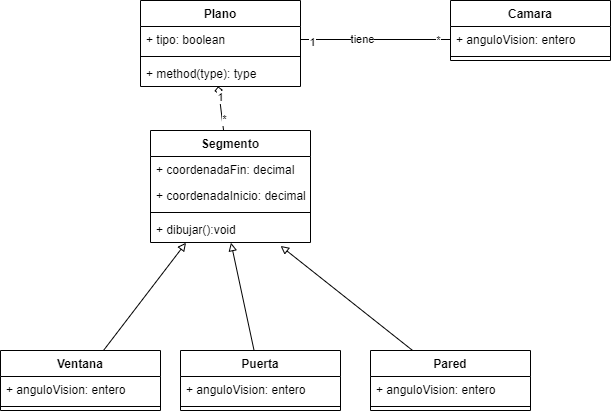

The diagram above was exported from draw.io. Its source (the exported page's mxGraphModel, read from the mxfile embedded in the PNG):
<mxGraphModel dx="1240" dy="689" grid="1" gridSize="10" guides="1" tooltips="1" connect="1" arrows="1" fold="1" page="1" pageScale="1" pageWidth="827" pageHeight="1169" math="0" shadow="0">
  <root>
    <mxCell id="0" />
    <mxCell id="1" parent="0" />
    <mxCell id="HeDPjZSsLFuJGXaqcm1Q-1" value="Plano" style="swimlane;fontStyle=1;align=center;verticalAlign=top;childLayout=stackLayout;horizontal=1;startSize=26;horizontalStack=0;resizeParent=1;resizeParentMax=0;resizeLast=0;collapsible=1;marginBottom=0;" parent="1" vertex="1">
      <mxGeometry x="220" y="40" width="160" height="86" as="geometry" />
    </mxCell>
    <mxCell id="HeDPjZSsLFuJGXaqcm1Q-2" value="+ tipo: boolean" style="text;strokeColor=none;fillColor=none;align=left;verticalAlign=top;spacingLeft=4;spacingRight=4;overflow=hidden;rotatable=0;points=[[0,0.5],[1,0.5]];portConstraint=eastwest;" parent="HeDPjZSsLFuJGXaqcm1Q-1" vertex="1">
      <mxGeometry y="26" width="160" height="26" as="geometry" />
    </mxCell>
    <mxCell id="HeDPjZSsLFuJGXaqcm1Q-3" value="" style="line;strokeWidth=1;fillColor=none;align=left;verticalAlign=middle;spacingTop=-1;spacingLeft=3;spacingRight=3;rotatable=0;labelPosition=right;points=[];portConstraint=eastwest;" parent="HeDPjZSsLFuJGXaqcm1Q-1" vertex="1">
      <mxGeometry y="52" width="160" height="8" as="geometry" />
    </mxCell>
    <mxCell id="HeDPjZSsLFuJGXaqcm1Q-4" value="+ method(type): type" style="text;strokeColor=none;fillColor=none;align=left;verticalAlign=top;spacingLeft=4;spacingRight=4;overflow=hidden;rotatable=0;points=[[0,0.5],[1,0.5]];portConstraint=eastwest;" parent="HeDPjZSsLFuJGXaqcm1Q-1" vertex="1">
      <mxGeometry y="60" width="160" height="26" as="geometry" />
    </mxCell>
    <mxCell id="HeDPjZSsLFuJGXaqcm1Q-5" value="Camara" style="swimlane;fontStyle=1;align=center;verticalAlign=top;childLayout=stackLayout;horizontal=1;startSize=26;horizontalStack=0;resizeParent=1;resizeParentMax=0;resizeLast=0;collapsible=1;marginBottom=0;" parent="1" vertex="1">
      <mxGeometry x="530" y="40" width="160" height="60" as="geometry" />
    </mxCell>
    <mxCell id="HeDPjZSsLFuJGXaqcm1Q-6" value="+ anguloVision: entero" style="text;strokeColor=none;fillColor=none;align=left;verticalAlign=top;spacingLeft=4;spacingRight=4;overflow=hidden;rotatable=0;points=[[0,0.5],[1,0.5]];portConstraint=eastwest;" parent="HeDPjZSsLFuJGXaqcm1Q-5" vertex="1">
      <mxGeometry y="26" width="160" height="26" as="geometry" />
    </mxCell>
    <mxCell id="HeDPjZSsLFuJGXaqcm1Q-7" value="" style="line;strokeWidth=1;fillColor=none;align=left;verticalAlign=middle;spacingTop=-1;spacingLeft=3;spacingRight=3;rotatable=0;labelPosition=right;points=[];portConstraint=eastwest;" parent="HeDPjZSsLFuJGXaqcm1Q-5" vertex="1">
      <mxGeometry y="52" width="160" height="8" as="geometry" />
    </mxCell>
    <mxCell id="HeDPjZSsLFuJGXaqcm1Q-8" style="edgeStyle=orthogonalEdgeStyle;rounded=0;orthogonalLoop=1;jettySize=auto;html=1;entryX=0;entryY=0.5;entryDx=0;entryDy=0;endArrow=none;endFill=0;" parent="1" source="HeDPjZSsLFuJGXaqcm1Q-2" target="HeDPjZSsLFuJGXaqcm1Q-6" edge="1">
      <mxGeometry relative="1" as="geometry" />
    </mxCell>
    <mxCell id="HeDPjZSsLFuJGXaqcm1Q-9" value="1" style="edgeLabel;html=1;align=center;verticalAlign=middle;resizable=0;points=[];" parent="HeDPjZSsLFuJGXaqcm1Q-8" vertex="1" connectable="0">
      <mxGeometry x="-0.8427" y="-2" relative="1" as="geometry">
        <mxPoint as="offset" />
      </mxGeometry>
    </mxCell>
    <mxCell id="HeDPjZSsLFuJGXaqcm1Q-10" value="*" style="edgeLabel;html=1;align=center;verticalAlign=middle;resizable=0;points=[];" parent="HeDPjZSsLFuJGXaqcm1Q-8" vertex="1" connectable="0">
      <mxGeometry x="0.824" relative="1" as="geometry">
        <mxPoint as="offset" />
      </mxGeometry>
    </mxCell>
    <mxCell id="HeDPjZSsLFuJGXaqcm1Q-11" value="tiene" style="edgeLabel;html=1;align=center;verticalAlign=middle;resizable=0;points=[];" parent="HeDPjZSsLFuJGXaqcm1Q-8" vertex="1" connectable="0">
      <mxGeometry x="-0.176" y="1" relative="1" as="geometry">
        <mxPoint as="offset" />
      </mxGeometry>
    </mxCell>
    <mxCell id="HeDPjZSsLFuJGXaqcm1Q-12" style="rounded=0;orthogonalLoop=1;jettySize=auto;html=1;entryX=0.485;entryY=0.992;entryDx=0;entryDy=0;entryPerimeter=0;endArrow=diamond;endFill=0;" parent="1" source="HeDPjZSsLFuJGXaqcm1Q-15" target="HeDPjZSsLFuJGXaqcm1Q-4" edge="1">
      <mxGeometry relative="1" as="geometry" />
    </mxCell>
    <mxCell id="HeDPjZSsLFuJGXaqcm1Q-13" value="1" style="edgeLabel;html=1;align=center;verticalAlign=middle;resizable=0;points=[];" parent="HeDPjZSsLFuJGXaqcm1Q-12" vertex="1" connectable="0">
      <mxGeometry x="0.5276" relative="1" as="geometry">
        <mxPoint as="offset" />
      </mxGeometry>
    </mxCell>
    <mxCell id="HeDPjZSsLFuJGXaqcm1Q-14" value="*" style="edgeLabel;html=1;align=center;verticalAlign=middle;resizable=0;points=[];" parent="HeDPjZSsLFuJGXaqcm1Q-12" vertex="1" connectable="0">
      <mxGeometry x="-0.5077" y="-2" relative="1" as="geometry">
        <mxPoint as="offset" />
      </mxGeometry>
    </mxCell>
    <mxCell id="HeDPjZSsLFuJGXaqcm1Q-15" value="Segmento" style="swimlane;fontStyle=1;align=center;verticalAlign=top;childLayout=stackLayout;horizontal=1;startSize=26;horizontalStack=0;resizeParent=1;resizeParentMax=0;resizeLast=0;collapsible=1;marginBottom=0;" parent="1" vertex="1">
      <mxGeometry x="230" y="170" width="160" height="112" as="geometry" />
    </mxCell>
    <mxCell id="HeDPjZSsLFuJGXaqcm1Q-16" value="+ coordenadaFin: decimal" style="text;strokeColor=none;fillColor=none;align=left;verticalAlign=top;spacingLeft=4;spacingRight=4;overflow=hidden;rotatable=0;points=[[0,0.5],[1,0.5]];portConstraint=eastwest;" parent="HeDPjZSsLFuJGXaqcm1Q-15" vertex="1">
      <mxGeometry y="26" width="160" height="26" as="geometry" />
    </mxCell>
    <mxCell id="HeDPjZSsLFuJGXaqcm1Q-17" value="+ coordenadaInicio: decimal" style="text;strokeColor=none;fillColor=none;align=left;verticalAlign=top;spacingLeft=4;spacingRight=4;overflow=hidden;rotatable=0;points=[[0,0.5],[1,0.5]];portConstraint=eastwest;" parent="HeDPjZSsLFuJGXaqcm1Q-15" vertex="1">
      <mxGeometry y="52" width="160" height="26" as="geometry" />
    </mxCell>
    <mxCell id="HeDPjZSsLFuJGXaqcm1Q-18" value="" style="line;strokeWidth=1;fillColor=none;align=left;verticalAlign=middle;spacingTop=-1;spacingLeft=3;spacingRight=3;rotatable=0;labelPosition=right;points=[];portConstraint=eastwest;" parent="HeDPjZSsLFuJGXaqcm1Q-15" vertex="1">
      <mxGeometry y="78" width="160" height="8" as="geometry" />
    </mxCell>
    <mxCell id="HeDPjZSsLFuJGXaqcm1Q-19" value="+ dibujar():void" style="text;strokeColor=none;fillColor=none;align=left;verticalAlign=top;spacingLeft=4;spacingRight=4;overflow=hidden;rotatable=0;points=[[0,0.5],[1,0.5]];portConstraint=eastwest;" parent="HeDPjZSsLFuJGXaqcm1Q-15" vertex="1">
      <mxGeometry y="86" width="160" height="26" as="geometry" />
    </mxCell>
    <mxCell id="HeDPjZSsLFuJGXaqcm1Q-20" style="edgeStyle=none;rounded=0;orthogonalLoop=1;jettySize=auto;html=1;endArrow=block;endFill=0;entryX=0.222;entryY=1.008;entryDx=0;entryDy=0;entryPerimeter=0;" parent="1" source="HeDPjZSsLFuJGXaqcm1Q-21" target="HeDPjZSsLFuJGXaqcm1Q-19" edge="1">
      <mxGeometry relative="1" as="geometry">
        <mxPoint x="290" y="240" as="targetPoint" />
      </mxGeometry>
    </mxCell>
    <mxCell id="HeDPjZSsLFuJGXaqcm1Q-21" value="Ventana" style="swimlane;fontStyle=1;align=center;verticalAlign=top;childLayout=stackLayout;horizontal=1;startSize=26;horizontalStack=0;resizeParent=1;resizeParentMax=0;resizeLast=0;collapsible=1;marginBottom=0;" parent="1" vertex="1">
      <mxGeometry x="80" y="390" width="160" height="60" as="geometry" />
    </mxCell>
    <mxCell id="HeDPjZSsLFuJGXaqcm1Q-22" value="+ anguloVision: entero" style="text;strokeColor=none;fillColor=none;align=left;verticalAlign=top;spacingLeft=4;spacingRight=4;overflow=hidden;rotatable=0;points=[[0,0.5],[1,0.5]];portConstraint=eastwest;" parent="HeDPjZSsLFuJGXaqcm1Q-21" vertex="1">
      <mxGeometry y="26" width="160" height="26" as="geometry" />
    </mxCell>
    <mxCell id="HeDPjZSsLFuJGXaqcm1Q-23" value="" style="line;strokeWidth=1;fillColor=none;align=left;verticalAlign=middle;spacingTop=-1;spacingLeft=3;spacingRight=3;rotatable=0;labelPosition=right;points=[];portConstraint=eastwest;" parent="HeDPjZSsLFuJGXaqcm1Q-21" vertex="1">
      <mxGeometry y="52" width="160" height="8" as="geometry" />
    </mxCell>
    <mxCell id="HeDPjZSsLFuJGXaqcm1Q-24" style="edgeStyle=none;rounded=0;orthogonalLoop=1;jettySize=auto;html=1;entryX=0.503;entryY=1.008;entryDx=0;entryDy=0;entryPerimeter=0;endArrow=block;endFill=0;" parent="1" source="HeDPjZSsLFuJGXaqcm1Q-25" target="HeDPjZSsLFuJGXaqcm1Q-19" edge="1">
      <mxGeometry relative="1" as="geometry" />
    </mxCell>
    <mxCell id="HeDPjZSsLFuJGXaqcm1Q-25" value="Puerta" style="swimlane;fontStyle=1;align=center;verticalAlign=top;childLayout=stackLayout;horizontal=1;startSize=26;horizontalStack=0;resizeParent=1;resizeParentMax=0;resizeLast=0;collapsible=1;marginBottom=0;" parent="1" vertex="1">
      <mxGeometry x="260" y="390" width="160" height="60" as="geometry" />
    </mxCell>
    <mxCell id="HeDPjZSsLFuJGXaqcm1Q-26" value="+ anguloVision: entero" style="text;strokeColor=none;fillColor=none;align=left;verticalAlign=top;spacingLeft=4;spacingRight=4;overflow=hidden;rotatable=0;points=[[0,0.5],[1,0.5]];portConstraint=eastwest;" parent="HeDPjZSsLFuJGXaqcm1Q-25" vertex="1">
      <mxGeometry y="26" width="160" height="26" as="geometry" />
    </mxCell>
    <mxCell id="HeDPjZSsLFuJGXaqcm1Q-27" value="" style="line;strokeWidth=1;fillColor=none;align=left;verticalAlign=middle;spacingTop=-1;spacingLeft=3;spacingRight=3;rotatable=0;labelPosition=right;points=[];portConstraint=eastwest;" parent="HeDPjZSsLFuJGXaqcm1Q-25" vertex="1">
      <mxGeometry y="52" width="160" height="8" as="geometry" />
    </mxCell>
    <mxCell id="HeDPjZSsLFuJGXaqcm1Q-28" style="edgeStyle=none;rounded=0;orthogonalLoop=1;jettySize=auto;html=1;endArrow=block;endFill=0;entryX=0.813;entryY=1.131;entryDx=0;entryDy=0;entryPerimeter=0;" parent="1" source="HeDPjZSsLFuJGXaqcm1Q-29" target="HeDPjZSsLFuJGXaqcm1Q-19" edge="1">
      <mxGeometry relative="1" as="geometry" />
    </mxCell>
    <mxCell id="HeDPjZSsLFuJGXaqcm1Q-29" value="Pared" style="swimlane;fontStyle=1;align=center;verticalAlign=top;childLayout=stackLayout;horizontal=1;startSize=26;horizontalStack=0;resizeParent=1;resizeParentMax=0;resizeLast=0;collapsible=1;marginBottom=0;" parent="1" vertex="1">
      <mxGeometry x="450" y="390" width="160" height="60" as="geometry" />
    </mxCell>
    <mxCell id="HeDPjZSsLFuJGXaqcm1Q-30" value="+ anguloVision: entero" style="text;strokeColor=none;fillColor=none;align=left;verticalAlign=top;spacingLeft=4;spacingRight=4;overflow=hidden;rotatable=0;points=[[0,0.5],[1,0.5]];portConstraint=eastwest;" parent="HeDPjZSsLFuJGXaqcm1Q-29" vertex="1">
      <mxGeometry y="26" width="160" height="26" as="geometry" />
    </mxCell>
    <mxCell id="HeDPjZSsLFuJGXaqcm1Q-31" value="" style="line;strokeWidth=1;fillColor=none;align=left;verticalAlign=middle;spacingTop=-1;spacingLeft=3;spacingRight=3;rotatable=0;labelPosition=right;points=[];portConstraint=eastwest;" parent="HeDPjZSsLFuJGXaqcm1Q-29" vertex="1">
      <mxGeometry y="52" width="160" height="8" as="geometry" />
    </mxCell>
  </root>
</mxGraphModel>